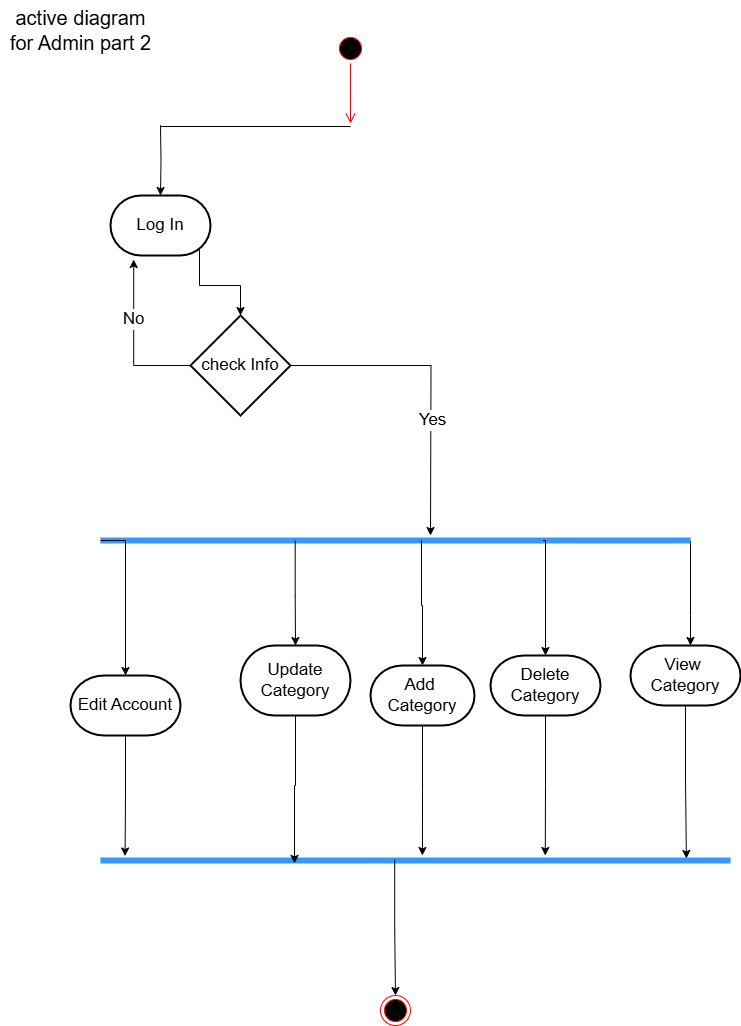

The diagram above was exported from draw.io. Its source (the exported page's mxGraphModel, read from the mxfile embedded in the PNG):
<mxGraphModel dx="1050" dy="522" grid="1" gridSize="10" guides="1" tooltips="1" connect="1" arrows="1" fold="1" page="1" pageScale="1" pageWidth="827" pageHeight="1169" math="0" shadow="0">
  <root>
    <mxCell id="0" />
    <mxCell id="1" parent="0" />
    <mxCell id="cXG0LDOHp_cnG9x8Apt5-1" value="v" style="ellipse;html=1;shape=startState;fillColor=#000000;strokeColor=#ff0000;fontSize=17;" vertex="1" parent="1">
      <mxGeometry x="395" y="68" width="30" height="30" as="geometry" />
    </mxCell>
    <mxCell id="cXG0LDOHp_cnG9x8Apt5-2" value="" style="edgeStyle=orthogonalEdgeStyle;html=1;verticalAlign=bottom;endArrow=open;endSize=8;strokeColor=#ff0000;rounded=0;fontSize=17;" edge="1" parent="1" source="cXG0LDOHp_cnG9x8Apt5-1">
      <mxGeometry relative="1" as="geometry">
        <mxPoint x="410" y="158" as="targetPoint" />
      </mxGeometry>
    </mxCell>
    <mxCell id="cXG0LDOHp_cnG9x8Apt5-3" value="" style="endArrow=none;html=1;edgeStyle=orthogonalEdgeStyle;rounded=0;fontSize=17;" edge="1" parent="1">
      <mxGeometry relative="1" as="geometry">
        <mxPoint x="220" y="160" as="sourcePoint" />
        <mxPoint x="410" y="161" as="targetPoint" />
        <Array as="points">
          <mxPoint x="220" y="161" />
        </Array>
      </mxGeometry>
    </mxCell>
    <mxCell id="cXG0LDOHp_cnG9x8Apt5-4" style="edgeStyle=orthogonalEdgeStyle;rounded=0;orthogonalLoop=1;jettySize=auto;html=1;exitX=0.5;exitY=0;exitDx=0;exitDy=0;exitPerimeter=0;entryX=0.5;entryY=0;entryDx=0;entryDy=0;entryPerimeter=0;fontSize=17;" edge="1" parent="1" target="cXG0LDOHp_cnG9x8Apt5-6">
      <mxGeometry relative="1" as="geometry">
        <mxPoint x="220" y="160" as="sourcePoint" />
      </mxGeometry>
    </mxCell>
    <mxCell id="cXG0LDOHp_cnG9x8Apt5-5" style="edgeStyle=orthogonalEdgeStyle;rounded=0;orthogonalLoop=1;jettySize=auto;html=1;exitX=0.89;exitY=0.89;exitDx=0;exitDy=0;exitPerimeter=0;fontSize=17;" edge="1" parent="1" source="cXG0LDOHp_cnG9x8Apt5-6" target="cXG0LDOHp_cnG9x8Apt5-9">
      <mxGeometry relative="1" as="geometry" />
    </mxCell>
    <mxCell id="cXG0LDOHp_cnG9x8Apt5-6" value="Log In" style="strokeWidth=2;html=1;shape=mxgraph.flowchart.terminator;whiteSpace=wrap;fontSize=17;" vertex="1" parent="1">
      <mxGeometry x="170" y="230" width="100" height="60" as="geometry" />
    </mxCell>
    <mxCell id="cXG0LDOHp_cnG9x8Apt5-7" style="edgeStyle=orthogonalEdgeStyle;rounded=0;orthogonalLoop=1;jettySize=auto;html=1;exitX=1;exitY=0.5;exitDx=0;exitDy=0;exitPerimeter=0;fontSize=17;" edge="1" parent="1" source="cXG0LDOHp_cnG9x8Apt5-9">
      <mxGeometry relative="1" as="geometry">
        <mxPoint x="490" y="570" as="targetPoint" />
      </mxGeometry>
    </mxCell>
    <mxCell id="cXG0LDOHp_cnG9x8Apt5-8" value="&lt;font&gt;Yes&lt;/font&gt;" style="edgeLabel;html=1;align=center;verticalAlign=middle;resizable=0;points=[];fontSize=17;" connectable="0" vertex="1" parent="cXG0LDOHp_cnG9x8Apt5-7">
      <mxGeometry x="0.2592" y="1" relative="1" as="geometry">
        <mxPoint as="offset" />
      </mxGeometry>
    </mxCell>
    <mxCell id="cXG0LDOHp_cnG9x8Apt5-9" value="check Info" style="strokeWidth=2;html=1;shape=mxgraph.flowchart.decision;whiteSpace=wrap;fontSize=17;" vertex="1" parent="1">
      <mxGeometry x="250" y="350" width="100" height="100" as="geometry" />
    </mxCell>
    <mxCell id="cXG0LDOHp_cnG9x8Apt5-10" style="edgeStyle=orthogonalEdgeStyle;rounded=0;orthogonalLoop=1;jettySize=auto;html=1;exitX=0;exitY=0.5;exitDx=0;exitDy=0;exitPerimeter=0;entryX=0.232;entryY=1.067;entryDx=0;entryDy=0;entryPerimeter=0;fontSize=17;" edge="1" parent="1" source="cXG0LDOHp_cnG9x8Apt5-9" target="cXG0LDOHp_cnG9x8Apt5-6">
      <mxGeometry relative="1" as="geometry" />
    </mxCell>
    <mxCell id="cXG0LDOHp_cnG9x8Apt5-11" value="&lt;span&gt;No&lt;/span&gt;" style="edgeLabel;html=1;align=center;verticalAlign=middle;resizable=0;points=[];fontSize=17;" connectable="0" vertex="1" parent="cXG0LDOHp_cnG9x8Apt5-10">
      <mxGeometry x="0.2606" y="1" relative="1" as="geometry">
        <mxPoint as="offset" />
      </mxGeometry>
    </mxCell>
    <mxCell id="cXG0LDOHp_cnG9x8Apt5-12" style="edgeStyle=orthogonalEdgeStyle;rounded=0;orthogonalLoop=1;jettySize=auto;html=1;exitX=1;exitY=0.5;exitDx=0;exitDy=0;exitPerimeter=0;fontSize=17;" edge="1" parent="1" source="cXG0LDOHp_cnG9x8Apt5-13" target="cXG0LDOHp_cnG9x8Apt5-14">
      <mxGeometry relative="1" as="geometry">
        <Array as="points">
          <mxPoint x="750" y="650" />
          <mxPoint x="750" y="650" />
        </Array>
      </mxGeometry>
    </mxCell>
    <mxCell id="cXG0LDOHp_cnG9x8Apt5-13" value="" style="shape=line;html=1;strokeWidth=6;strokeColor=#3399FF;fontSize=17;" vertex="1" parent="1">
      <mxGeometry x="160" y="570" width="590" height="10" as="geometry" />
    </mxCell>
    <mxCell id="cXG0LDOHp_cnG9x8Apt5-14" value="View&amp;nbsp;&lt;div&gt;Category&lt;/div&gt;" style="strokeWidth=2;html=1;shape=mxgraph.flowchart.terminator;whiteSpace=wrap;fontSize=17;" vertex="1" parent="1">
      <mxGeometry x="690" y="680" width="110" height="60" as="geometry" />
    </mxCell>
    <mxCell id="cXG0LDOHp_cnG9x8Apt5-15" value="&lt;span&gt;&lt;font style=&quot;font-size: 20px;&quot;&gt;active diagram&lt;/font&gt;&lt;/span&gt;&lt;div&gt;&lt;span&gt;&lt;font style=&quot;font-size: 20px;&quot;&gt;for Admin part 2&lt;/font&gt;&lt;/span&gt;&lt;/div&gt;" style="text;html=1;align=center;verticalAlign=middle;resizable=0;points=[];autosize=1;strokeColor=none;fillColor=none;fontSize=17;" vertex="1" parent="1">
      <mxGeometry x="60" y="35" width="160" height="60" as="geometry" />
    </mxCell>
    <mxCell id="cXG0LDOHp_cnG9x8Apt5-16" value="" style="shape=line;html=1;strokeWidth=6;strokeColor=#3399FF;fontSize=17;" vertex="1" parent="1">
      <mxGeometry x="160" y="890" width="630" height="10" as="geometry" />
    </mxCell>
    <mxCell id="cXG0LDOHp_cnG9x8Apt5-17" value="" style="ellipse;html=1;shape=endState;fillColor=#000000;strokeColor=#ff0000;fontSize=17;" vertex="1" parent="1">
      <mxGeometry x="440" y="1030" width="30" height="30" as="geometry" />
    </mxCell>
    <mxCell id="cXG0LDOHp_cnG9x8Apt5-18" value="Delete&lt;div&gt;Category&lt;/div&gt;" style="strokeWidth=2;html=1;shape=mxgraph.flowchart.terminator;whiteSpace=wrap;fontSize=17;" vertex="1" parent="1">
      <mxGeometry x="550" y="690" width="110" height="60" as="geometry" />
    </mxCell>
    <mxCell id="cXG0LDOHp_cnG9x8Apt5-19" style="edgeStyle=orthogonalEdgeStyle;rounded=0;orthogonalLoop=1;jettySize=auto;html=1;exitX=0.75;exitY=0.5;exitDx=0;exitDy=0;exitPerimeter=0;entryX=0.5;entryY=0;entryDx=0;entryDy=0;entryPerimeter=0;" edge="1" parent="1" source="cXG0LDOHp_cnG9x8Apt5-13" target="cXG0LDOHp_cnG9x8Apt5-18">
      <mxGeometry relative="1" as="geometry">
        <Array as="points">
          <mxPoint x="605" y="575" />
        </Array>
      </mxGeometry>
    </mxCell>
    <mxCell id="cXG0LDOHp_cnG9x8Apt5-20" value="Add&amp;nbsp;&lt;div&gt;Category&lt;/div&gt;" style="strokeWidth=2;html=1;shape=mxgraph.flowchart.terminator;whiteSpace=wrap;fontSize=17;" vertex="1" parent="1">
      <mxGeometry x="430" y="700" width="104" height="60" as="geometry" />
    </mxCell>
    <mxCell id="cXG0LDOHp_cnG9x8Apt5-21" value="Update&lt;div&gt;Category&lt;/div&gt;" style="strokeWidth=2;html=1;shape=mxgraph.flowchart.terminator;whiteSpace=wrap;fontSize=17;" vertex="1" parent="1">
      <mxGeometry x="300" y="680" width="110" height="70" as="geometry" />
    </mxCell>
    <mxCell id="cXG0LDOHp_cnG9x8Apt5-22" style="edgeStyle=orthogonalEdgeStyle;rounded=0;orthogonalLoop=1;jettySize=auto;html=1;exitX=0.33;exitY=0.521;exitDx=0;exitDy=0;exitPerimeter=0;entryX=0.5;entryY=0;entryDx=0;entryDy=0;entryPerimeter=0;" edge="1" parent="1" source="cXG0LDOHp_cnG9x8Apt5-13" target="cXG0LDOHp_cnG9x8Apt5-21">
      <mxGeometry relative="1" as="geometry" />
    </mxCell>
    <mxCell id="cXG0LDOHp_cnG9x8Apt5-23" style="edgeStyle=orthogonalEdgeStyle;rounded=0;orthogonalLoop=1;jettySize=auto;html=1;exitX=0.5;exitY=1;exitDx=0;exitDy=0;exitPerimeter=0;entryX=0.93;entryY=0.3;entryDx=0;entryDy=0;entryPerimeter=0;" edge="1" parent="1" source="cXG0LDOHp_cnG9x8Apt5-14" target="cXG0LDOHp_cnG9x8Apt5-16">
      <mxGeometry relative="1" as="geometry" />
    </mxCell>
    <mxCell id="cXG0LDOHp_cnG9x8Apt5-24" style="edgeStyle=orthogonalEdgeStyle;rounded=0;orthogonalLoop=1;jettySize=auto;html=1;exitX=0.5;exitY=1;exitDx=0;exitDy=0;exitPerimeter=0;entryX=0.706;entryY=0;entryDx=0;entryDy=0;entryPerimeter=0;" edge="1" parent="1" source="cXG0LDOHp_cnG9x8Apt5-18" target="cXG0LDOHp_cnG9x8Apt5-16">
      <mxGeometry relative="1" as="geometry" />
    </mxCell>
    <mxCell id="cXG0LDOHp_cnG9x8Apt5-25" style="edgeStyle=orthogonalEdgeStyle;rounded=0;orthogonalLoop=1;jettySize=auto;html=1;exitX=0.467;exitY=0.423;exitDx=0;exitDy=0;entryX=0.5;entryY=0;entryDx=0;entryDy=0;exitPerimeter=0;" edge="1" parent="1" source="cXG0LDOHp_cnG9x8Apt5-16" target="cXG0LDOHp_cnG9x8Apt5-17">
      <mxGeometry relative="1" as="geometry" />
    </mxCell>
    <mxCell id="cXG0LDOHp_cnG9x8Apt5-26" value="Edit Account" style="strokeWidth=2;html=1;shape=mxgraph.flowchart.terminator;whiteSpace=wrap;fontSize=17;" vertex="1" parent="1">
      <mxGeometry x="130" y="710" width="110" height="60" as="geometry" />
    </mxCell>
    <mxCell id="cXG0LDOHp_cnG9x8Apt5-27" style="edgeStyle=orthogonalEdgeStyle;rounded=0;orthogonalLoop=1;jettySize=auto;html=1;exitX=0;exitY=0.5;exitDx=0;exitDy=0;exitPerimeter=0;entryX=0.5;entryY=0;entryDx=0;entryDy=0;entryPerimeter=0;" edge="1" parent="1" source="cXG0LDOHp_cnG9x8Apt5-13" target="cXG0LDOHp_cnG9x8Apt5-26">
      <mxGeometry relative="1" as="geometry">
        <Array as="points">
          <mxPoint x="185" y="575" />
        </Array>
      </mxGeometry>
    </mxCell>
    <mxCell id="cXG0LDOHp_cnG9x8Apt5-28" style="edgeStyle=orthogonalEdgeStyle;rounded=0;orthogonalLoop=1;jettySize=auto;html=1;exitX=0.5;exitY=1;exitDx=0;exitDy=0;exitPerimeter=0;entryX=0.039;entryY=0.054;entryDx=0;entryDy=0;entryPerimeter=0;" edge="1" parent="1" source="cXG0LDOHp_cnG9x8Apt5-26" target="cXG0LDOHp_cnG9x8Apt5-16">
      <mxGeometry relative="1" as="geometry" />
    </mxCell>
    <mxCell id="cXG0LDOHp_cnG9x8Apt5-29" style="edgeStyle=orthogonalEdgeStyle;rounded=0;orthogonalLoop=1;jettySize=auto;html=1;exitX=0.5;exitY=1;exitDx=0;exitDy=0;exitPerimeter=0;entryX=0.308;entryY=0.792;entryDx=0;entryDy=0;entryPerimeter=0;" edge="1" parent="1" source="cXG0LDOHp_cnG9x8Apt5-21" target="cXG0LDOHp_cnG9x8Apt5-16">
      <mxGeometry relative="1" as="geometry" />
    </mxCell>
    <mxCell id="cXG0LDOHp_cnG9x8Apt5-30" style="edgeStyle=orthogonalEdgeStyle;rounded=0;orthogonalLoop=1;jettySize=auto;html=1;exitX=0.544;exitY=0.48;exitDx=0;exitDy=0;exitPerimeter=0;entryX=0.5;entryY=0;entryDx=0;entryDy=0;entryPerimeter=0;" edge="1" parent="1" source="cXG0LDOHp_cnG9x8Apt5-13" target="cXG0LDOHp_cnG9x8Apt5-20">
      <mxGeometry relative="1" as="geometry" />
    </mxCell>
    <mxCell id="cXG0LDOHp_cnG9x8Apt5-31" style="edgeStyle=orthogonalEdgeStyle;rounded=0;orthogonalLoop=1;jettySize=auto;html=1;exitX=0.5;exitY=1;exitDx=0;exitDy=0;exitPerimeter=0;entryX=0.511;entryY=0;entryDx=0;entryDy=0;entryPerimeter=0;" edge="1" parent="1" source="cXG0LDOHp_cnG9x8Apt5-20" target="cXG0LDOHp_cnG9x8Apt5-16">
      <mxGeometry relative="1" as="geometry" />
    </mxCell>
  </root>
</mxGraphModel>